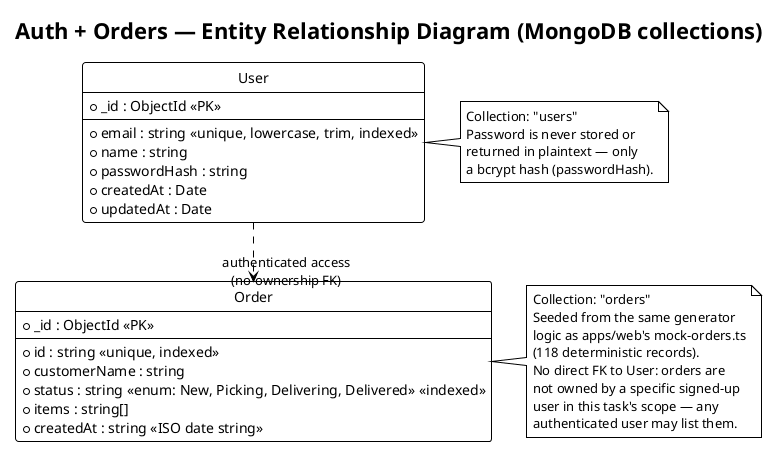

The diagram above was rendered by PlantUML. Its source (embedded in the PNG):
@startuml ER-diagram
!theme plain
title Auth + Orders — Entity Relationship Diagram (MongoDB collections)

hide circle
skinparam linetype ortho

entity "User" as user {
  * _id : ObjectId <<PK>>
  --
  * email : string <<unique, lowercase, trim, indexed>>
  * name : string
  * passwordHash : string
  * createdAt : Date
  * updatedAt : Date
}

entity "Order" as order {
  * _id : ObjectId <<PK>>
  --
  * id : string <<unique, indexed>>
  * customerName : string
  * status : string <<enum: New, Picking, Delivering, Delivered>> <<indexed>>
  * items : string[]
  * createdAt : string <<ISO date string>>
}

note right of user
  Collection: "users"
  Password is never stored or
  returned in plaintext — only
  a bcrypt hash (passwordHash).
end note

note right of order
  Collection: "orders"
  Seeded from the same generator
  logic as apps/web's mock-orders.ts
  (118 deterministic records).
  No direct FK to User: orders are
  not owned by a specific signed-up
  user in this task's scope — any
  authenticated user may list them.
end note

user ..> order : "authenticated access\n(no ownership FK)"

@enduml